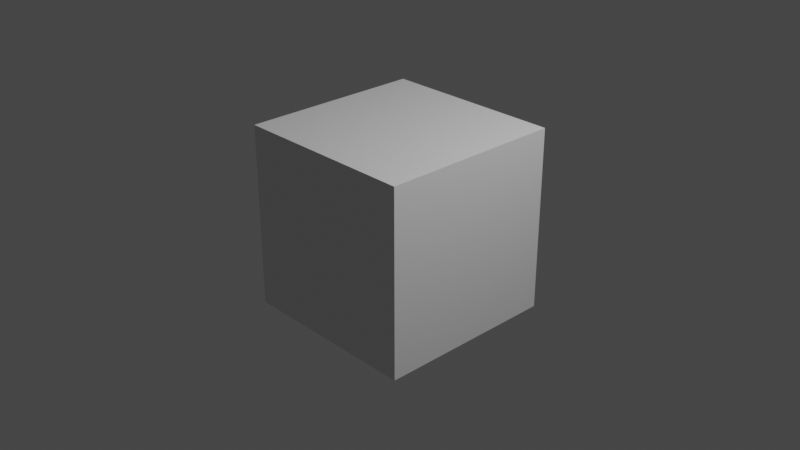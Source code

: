 # Source: moisture.blend  (saved by Blender 2.80.75; exported with 4.5.12 LTS)
import bpy
from mathutils import Matrix  # noqa: F401  (used for matrix-valued properties, if any)

bpy.ops.wm.read_factory_settings(use_empty=True)
scene = bpy.context.scene
scene.name = 'Scene'

# ---- collections
col_collection = bpy.data.collections.new('Collection'); scene.collection.children.link(col_collection)

# ---- materials (node trees are filled in below, after node groups)
mat_material = bpy.data.materials.new('Material')
mat_material.alpha_threshold = 0.0
mat_material.use_transparent_shadow = False
mat_material.line_color = (0.0, 0.0, 0.0, 1.0)

# ---- material node trees
mat_material.use_nodes = True; mat_material.node_tree.nodes.clear()
_N = mat_material.node_tree.nodes; _L = mat_material.node_tree.links
n0 = _N.new('ShaderNodeOutputMaterial'); n0.name = 'Material Output'; n0.location = (300, 300)
n1 = _N.new('ShaderNodeBsdfPrincipled'); n1.name = 'Principled BSDF'; n1.location = (10, 300)
n1.distribution = 'GGX'
n1.subsurface_method = 'BURLEY'
n1.inputs[2].default_value = 0.4
n1.inputs[3].default_value = 1.45
n1.inputs[27].default_value = (0.0, 0.0, 0.0, 1.0)
n1.inputs[28].default_value = 1.0
_L.new(n1.outputs[0], n0.inputs[0])
n0.is_active_output = True

# ---- world
world_world = bpy.data.worlds.new('World'); scene.world = world_world
world_world.use_nodes = True; world_world.node_tree.nodes.clear()
_N = world_world.node_tree.nodes; _L = world_world.node_tree.links
n0 = _N.new('ShaderNodeOutputWorld'); n0.name = 'World Output'; n0.location = (300, 300)
n1 = _N.new('ShaderNodeBackground'); n1.name = 'Background'; n1.location = (10, 300)
n1.inputs[0].default_value = (0.05088, 0.05088, 0.05088, 1.0)
_L.new(n1.outputs[0], n0.inputs[0])
n0.is_active_output = True
world_world.color = (0.05088, 0.05088, 0.05088)
world_world.use_sun_shadow = False
world_world.sun_shadow_jitter_overblur = 0.0

# ---- cameras
cam_camera = bpy.data.cameras.new('Camera')
cam_camera.clip_end = 100.0
cam_camera.ortho_scale = 7.314

# ---- lights
light_light = bpy.data.lights.new('Light', 'POINT')
light_light.transmission_factor = 0.0
light_light.energy = 1000.0
light_light.shadow_soft_size = 0.1
light_light.shadow_maximum_resolution = 0.006
light_light.use_absolute_resolution = True

# ---- meshes
me_cube = bpy.data.meshes.new('Cube')
me_cube.from_pydata([(1.0, 1.0, 1.0), (1.0, 1.0, -1.0), (1.0, -1.0, 1.0), (1.0, -1.0, -1.0), (-1.0, 1.0, 1.0), (-1.0, 1.0, -1.0), (-1.0, -1.0, 1.0), (-1.0, -1.0, -1.0)], [], [(0, 4, 6, 2), (3, 2, 6, 7), (7, 6, 4, 5), (5, 1, 3, 7), (1, 0, 2, 3), (5, 4, 0, 1)])
_uv = me_cube.uv_layers.new(name='UVMap')
_uv.uv.foreach_set('vector', [0.375, 0.0, 0.625, 0.0, 0.625, 0.25, 0.375, 0.25, 0.375, 0.25, 0.625, 0.25, 0.625, 0.5, 0.375, 0.5, 0.375, 0.5, 0.625, 0.5, 0.625, 0.75, 0.375, 0.75, 0.375, 0.75, 0.625, 0.75, 0.625, 1.0, 0.375, 1.0, 0.125, 0.5, 0.375, 0.5, 0.375, 0.75, 0.125, 0.75, 0.625, 0.5, 0.875, 0.5, 0.875, 0.75, 0.625, 0.75])
me_cube.materials.append(mat_material)
me_cube.use_remesh_preserve_volume = False
me_cube.use_remesh_preserve_attributes = False
me_cube.use_mirror_vertex_groups = False
me_cube.update()

# ---- objects
ob_cube = bpy.data.objects.new('Cube', me_cube)
ob_light = bpy.data.objects.new('Light', light_light)
ob_camera = bpy.data.objects.new('Camera', cam_camera)

# ---- transforms, parenting, visibility, modifiers, constraints
ob_cube.location = (0.0, 0.0, 0.0)
ob_cube.lock_rotations_4d = False
ob_cube.empty_display_type = 'ARROWS'
ob_cube.lineart.crease_threshold = 0.0
ob_light.location = (4.076, 1.005, 5.904)
ob_light.rotation_euler = (0.6503, 0.05522, 1.866)
ob_light.lock_rotations_4d = False
ob_light.empty_display_type = 'ARROWS'
ob_light.color = (0.0, 0.0, 0.0, 0.0)
ob_light.lineart.crease_threshold = 0.0
ob_camera.location = (7.359, -6.926, 4.958)
ob_camera.rotation_euler = (1.109, 0.0, 0.8149)
ob_camera.lock_rotations_4d = False
ob_camera.empty_display_type = 'ARROWS'
ob_camera.color = (0.0, 0.0, 0.0, 0.0)
ob_camera.display_type = 'WIRE'
ob_camera.lineart.crease_threshold = 0.0

# ---- collection membership
col_collection.objects.link(ob_cube)
col_collection.objects.link(ob_light)
col_collection.objects.link(ob_camera)

# ---- scene / render settings (as saved in the file)
scene.camera = ob_camera
scene.frame_start = 1; scene.frame_end = 250; scene.frame_set(1)
scene.render.engine = 'BLENDER_EEVEE_NEXT'
scene.cycles.use_denoising = False
scene.cycles.samples = 128
scene.cycles.sampling_pattern = 'TABULATED_SOBOL'
scene.cycles.use_adaptive_sampling = False
scene.cycles.use_light_tree = False
scene.view_settings.view_transform = 'Filmic'
bpy.context.view_layer.update()
